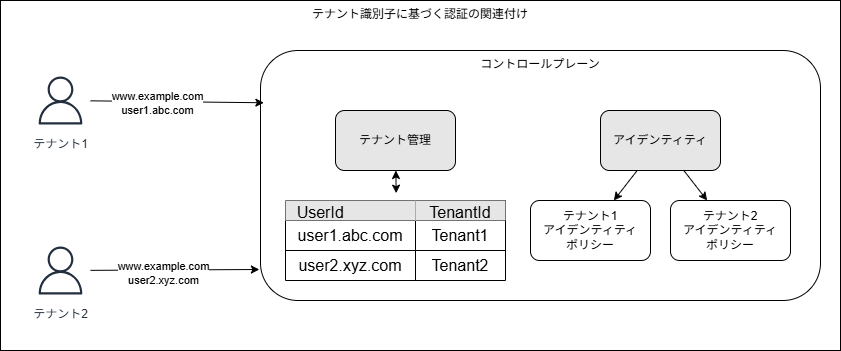

The diagram above was exported from draw.io. Its source (the exported page's mxGraphModel, read from the mxfile embedded in the PNG):
<mxGraphModel dx="826" dy="897" grid="1" gridSize="10" guides="1" tooltips="1" connect="1" arrows="1" fold="1" page="1" pageScale="1" pageWidth="850" pageHeight="1100" math="0" shadow="0">
  <root>
    <mxCell id="0" />
    <mxCell id="1" parent="0" />
    <mxCell id="14" value="テナント識別子に基づく認証の関連付け" style="rounded=0;whiteSpace=wrap;html=1;verticalAlign=top;" parent="1" vertex="1">
      <mxGeometry x="30" y="280" width="840" height="350" as="geometry" />
    </mxCell>
    <mxCell id="6" value="コントロールプレーン" style="rounded=1;whiteSpace=wrap;html=1;fillColor=none;verticalAlign=top;" parent="1" vertex="1">
      <mxGeometry x="290" y="330" width="560" height="250" as="geometry" />
    </mxCell>
    <mxCell id="15" style="edgeStyle=none;html=1;" edge="1" parent="1" source="2" target="3">
      <mxGeometry relative="1" as="geometry" />
    </mxCell>
    <mxCell id="17" style="edgeStyle=none;html=1;" edge="1" parent="1" source="2" target="16">
      <mxGeometry relative="1" as="geometry" />
    </mxCell>
    <mxCell id="2" value="アイデンティティ" style="rounded=1;whiteSpace=wrap;html=1;fillColor=#E6E6E6;" parent="1" vertex="1">
      <mxGeometry x="630" y="390" width="120" height="60" as="geometry" />
    </mxCell>
    <mxCell id="3" value="テナント1&lt;div&gt;アイデンティティ&lt;/div&gt;&lt;div&gt;ポリシー&lt;/div&gt;" style="rounded=1;whiteSpace=wrap;html=1;" parent="1" vertex="1">
      <mxGeometry x="560" y="480" width="120" height="60" as="geometry" />
    </mxCell>
    <mxCell id="7" value="テナント1" style="sketch=0;outlineConnect=0;fontColor=#232F3E;gradientColor=none;strokeColor=#232F3E;fillColor=#ffffff;dashed=0;verticalLabelPosition=bottom;verticalAlign=top;align=center;html=1;fontSize=12;fontStyle=0;aspect=fixed;shape=mxgraph.aws4.resourceIcon;resIcon=mxgraph.aws4.user;" parent="1" vertex="1">
      <mxGeometry x="60" y="350" width="60" height="60" as="geometry" />
    </mxCell>
    <mxCell id="8" value="テナント2" style="sketch=0;outlineConnect=0;fontColor=#232F3E;gradientColor=none;strokeColor=#232F3E;fillColor=#ffffff;dashed=0;verticalLabelPosition=bottom;verticalAlign=top;align=center;html=1;fontSize=12;fontStyle=0;aspect=fixed;shape=mxgraph.aws4.resourceIcon;resIcon=mxgraph.aws4.user;" parent="1" vertex="1">
      <mxGeometry x="60" y="520" width="60" height="60" as="geometry" />
    </mxCell>
    <mxCell id="9" style="edgeStyle=none;html=1;entryX=0.006;entryY=0.209;entryDx=0;entryDy=0;entryPerimeter=0;" parent="1" source="7" target="6" edge="1">
      <mxGeometry relative="1" as="geometry" />
    </mxCell>
    <mxCell id="10" value="www.example.com&lt;div&gt;user1.abc.com&lt;/div&gt;" style="edgeLabel;html=1;align=center;verticalAlign=middle;resizable=0;points=[];" parent="9" vertex="1" connectable="0">
      <mxGeometry x="-0.227" y="-1" relative="1" as="geometry">
        <mxPoint as="offset" />
      </mxGeometry>
    </mxCell>
    <mxCell id="12" style="edgeStyle=none;html=1;entryX=-0.002;entryY=0.876;entryDx=0;entryDy=0;entryPerimeter=0;" parent="1" source="8" target="6" edge="1">
      <mxGeometry relative="1" as="geometry" />
    </mxCell>
    <mxCell id="13" value="www.example.com&lt;div&gt;user2.xyz.com&lt;/div&gt;" style="edgeLabel;html=1;align=center;verticalAlign=middle;resizable=0;points=[];" parent="12" vertex="1" connectable="0">
      <mxGeometry x="-0.1491" y="-3" relative="1" as="geometry">
        <mxPoint as="offset" />
      </mxGeometry>
    </mxCell>
    <mxCell id="16" value="テナント2&lt;div&gt;アイデンティティ&lt;/div&gt;&lt;div&gt;ポリシー&lt;/div&gt;" style="rounded=1;whiteSpace=wrap;html=1;" vertex="1" parent="1">
      <mxGeometry x="700" y="480" width="120" height="60" as="geometry" />
    </mxCell>
    <mxCell id="18" value="テナント管理" style="rounded=1;whiteSpace=wrap;html=1;fillColor=#E6E6E6;" vertex="1" parent="1">
      <mxGeometry x="365" y="390" width="120" height="60" as="geometry" />
    </mxCell>
    <mxCell id="19" value="" style="shape=table;startSize=0;container=1;collapsible=0;childLayout=tableLayout;fontSize=16;movable=1;resizable=1;rotatable=1;deletable=1;editable=1;locked=0;connectable=1;" vertex="1" parent="1">
      <mxGeometry x="315" y="480" width="220" height="80" as="geometry" />
    </mxCell>
    <mxCell id="20" value="" style="shape=tableRow;horizontal=0;startSize=0;swimlaneHead=0;swimlaneBody=0;strokeColor=inherit;top=0;left=0;bottom=0;right=0;collapsible=0;dropTarget=0;fillColor=none;points=[[0,0.5],[1,0.5]];portConstraint=eastwest;fontSize=16;" vertex="1" parent="19">
      <mxGeometry width="220" height="20" as="geometry" />
    </mxCell>
    <mxCell id="21" value="UserId&lt;span style=&quot;white-space: pre;&quot;&gt;&#09;&lt;/span&gt;&lt;span style=&quot;white-space: pre;&quot;&gt;&#09;&lt;/span&gt;" style="shape=partialRectangle;html=1;whiteSpace=wrap;connectable=0;strokeColor=inherit;overflow=hidden;fillColor=#E6E6E6;top=0;left=0;bottom=0;right=0;pointerEvents=1;fontSize=16;" vertex="1" parent="20">
      <mxGeometry width="130" height="20" as="geometry">
        <mxRectangle width="130" height="20" as="alternateBounds" />
      </mxGeometry>
    </mxCell>
    <mxCell id="22" value="TenantId" style="shape=partialRectangle;html=1;whiteSpace=wrap;connectable=0;strokeColor=inherit;overflow=hidden;fillColor=#E6E6E6;top=0;left=0;bottom=0;right=0;pointerEvents=1;fontSize=16;" vertex="1" parent="20">
      <mxGeometry x="130" width="90" height="20" as="geometry">
        <mxRectangle width="90" height="20" as="alternateBounds" />
      </mxGeometry>
    </mxCell>
    <mxCell id="24" value="" style="shape=tableRow;horizontal=0;startSize=0;swimlaneHead=0;swimlaneBody=0;strokeColor=inherit;top=0;left=0;bottom=0;right=0;collapsible=0;dropTarget=0;fillColor=none;points=[[0,0.5],[1,0.5]];portConstraint=eastwest;fontSize=16;" vertex="1" parent="19">
      <mxGeometry y="20" width="220" height="30" as="geometry" />
    </mxCell>
    <mxCell id="25" value="user1.abc.com" style="shape=partialRectangle;html=1;whiteSpace=wrap;connectable=0;strokeColor=inherit;overflow=hidden;fillColor=none;top=0;left=0;bottom=0;right=0;pointerEvents=1;fontSize=16;" vertex="1" parent="24">
      <mxGeometry width="130" height="30" as="geometry">
        <mxRectangle width="130" height="30" as="alternateBounds" />
      </mxGeometry>
    </mxCell>
    <mxCell id="26" value="Tenant1" style="shape=partialRectangle;html=1;whiteSpace=wrap;connectable=0;strokeColor=inherit;overflow=hidden;fillColor=none;top=0;left=0;bottom=0;right=0;pointerEvents=1;fontSize=16;" vertex="1" parent="24">
      <mxGeometry x="130" width="90" height="30" as="geometry">
        <mxRectangle width="90" height="30" as="alternateBounds" />
      </mxGeometry>
    </mxCell>
    <mxCell id="28" value="" style="shape=tableRow;horizontal=0;startSize=0;swimlaneHead=0;swimlaneBody=0;strokeColor=inherit;top=0;left=0;bottom=0;right=0;collapsible=0;dropTarget=0;fillColor=none;points=[[0,0.5],[1,0.5]];portConstraint=eastwest;fontSize=16;" vertex="1" parent="19">
      <mxGeometry y="50" width="220" height="30" as="geometry" />
    </mxCell>
    <mxCell id="29" value="user2.xyz.com" style="shape=partialRectangle;html=1;whiteSpace=wrap;connectable=0;strokeColor=inherit;overflow=hidden;fillColor=none;top=0;left=0;bottom=0;right=0;pointerEvents=1;fontSize=16;" vertex="1" parent="28">
      <mxGeometry width="130" height="30" as="geometry">
        <mxRectangle width="130" height="30" as="alternateBounds" />
      </mxGeometry>
    </mxCell>
    <mxCell id="30" value="Tenant2" style="shape=partialRectangle;html=1;whiteSpace=wrap;connectable=0;strokeColor=inherit;overflow=hidden;fillColor=none;top=0;left=0;bottom=0;right=0;pointerEvents=1;fontSize=16;" vertex="1" parent="28">
      <mxGeometry x="130" width="90" height="30" as="geometry">
        <mxRectangle width="90" height="30" as="alternateBounds" />
      </mxGeometry>
    </mxCell>
    <mxCell id="33" style="edgeStyle=none;html=1;entryX=0.503;entryY=-0.367;entryDx=0;entryDy=0;entryPerimeter=0;startArrow=classic;startFill=1;" edge="1" parent="1" source="18" target="20">
      <mxGeometry relative="1" as="geometry" />
    </mxCell>
  </root>
</mxGraphModel>